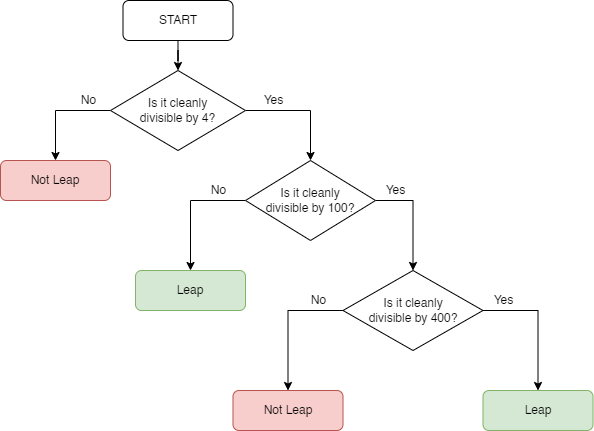

The diagram above was exported from draw.io. Its source (the exported page's mxGraphModel, read from the mxfile embedded in the PNG):
<mxGraphModel dx="733" dy="388" grid="1" gridSize="10" guides="1" tooltips="1" connect="1" arrows="1" fold="1" page="1" pageScale="1" pageWidth="827" pageHeight="1169" math="0" shadow="0">
  <root>
    <mxCell id="0" />
    <mxCell id="1" parent="0" />
    <mxCell id="2NDhpl2rImddSKcT7an1-9" style="edgeStyle=orthogonalEdgeStyle;rounded=0;orthogonalLoop=1;jettySize=auto;html=1;entryX=0.5;entryY=0;entryDx=0;entryDy=0;" parent="1" source="2NDhpl2rImddSKcT7an1-1" target="2NDhpl2rImddSKcT7an1-2" edge="1">
      <mxGeometry relative="1" as="geometry" />
    </mxCell>
    <mxCell id="2NDhpl2rImddSKcT7an1-1" value="START" style="rounded=1;whiteSpace=wrap;html=1;" parent="1" vertex="1">
      <mxGeometry x="239.5" y="100" width="110" height="40" as="geometry" />
    </mxCell>
    <mxCell id="2NDhpl2rImddSKcT7an1-5" style="edgeStyle=orthogonalEdgeStyle;rounded=0;orthogonalLoop=1;jettySize=auto;html=1;entryX=0.5;entryY=0;entryDx=0;entryDy=0;" parent="1" source="2NDhpl2rImddSKcT7an1-2" target="2NDhpl2rImddSKcT7an1-3" edge="1">
      <mxGeometry relative="1" as="geometry">
        <Array as="points">
          <mxPoint x="172.5" y="210" />
        </Array>
      </mxGeometry>
    </mxCell>
    <mxCell id="2NDhpl2rImddSKcT7an1-6" style="edgeStyle=orthogonalEdgeStyle;rounded=0;orthogonalLoop=1;jettySize=auto;html=1;entryX=0.5;entryY=0;entryDx=0;entryDy=0;" parent="1" source="2NDhpl2rImddSKcT7an1-2" target="2NDhpl2rImddSKcT7an1-10" edge="1">
      <mxGeometry relative="1" as="geometry">
        <mxPoint x="417.5" y="260" as="targetPoint" />
        <Array as="points">
          <mxPoint x="427.5" y="210" />
        </Array>
      </mxGeometry>
    </mxCell>
    <mxCell id="2NDhpl2rImddSKcT7an1-2" value="Is it cleanly &lt;br&gt;divisible by 4?" style="rhombus;whiteSpace=wrap;html=1;" parent="1" vertex="1">
      <mxGeometry x="227" y="170" width="135" height="80" as="geometry" />
    </mxCell>
    <mxCell id="2NDhpl2rImddSKcT7an1-3" value="Not Leap" style="rounded=1;whiteSpace=wrap;html=1;fillColor=#f8cecc;strokeColor=#b85450;" parent="1" vertex="1">
      <mxGeometry x="117" y="260" width="110" height="40" as="geometry" />
    </mxCell>
    <mxCell id="2NDhpl2rImddSKcT7an1-7" value="No" style="text;html=1;align=center;verticalAlign=middle;resizable=0;points=[];autosize=1;" parent="1" vertex="1">
      <mxGeometry x="189.5" y="190" width="30" height="20" as="geometry" />
    </mxCell>
    <mxCell id="2NDhpl2rImddSKcT7an1-8" value="Yes" style="text;html=1;align=center;verticalAlign=middle;resizable=0;points=[];autosize=1;" parent="1" vertex="1">
      <mxGeometry x="369.5" y="190" width="40" height="20" as="geometry" />
    </mxCell>
    <mxCell id="2NDhpl2rImddSKcT7an1-13" style="edgeStyle=orthogonalEdgeStyle;rounded=0;orthogonalLoop=1;jettySize=auto;html=1;exitX=0;exitY=0.5;exitDx=0;exitDy=0;entryX=0.5;entryY=0;entryDx=0;entryDy=0;" parent="1" source="2NDhpl2rImddSKcT7an1-10" target="2NDhpl2rImddSKcT7an1-12" edge="1">
      <mxGeometry relative="1" as="geometry" />
    </mxCell>
    <mxCell id="2NDhpl2rImddSKcT7an1-18" style="edgeStyle=orthogonalEdgeStyle;rounded=0;orthogonalLoop=1;jettySize=auto;html=1;exitX=1;exitY=0.5;exitDx=0;exitDy=0;entryX=0.5;entryY=0;entryDx=0;entryDy=0;" parent="1" source="2NDhpl2rImddSKcT7an1-10" target="2NDhpl2rImddSKcT7an1-14" edge="1">
      <mxGeometry relative="1" as="geometry" />
    </mxCell>
    <mxCell id="2NDhpl2rImddSKcT7an1-10" value="Is it cleanly &lt;br&gt;divisible by 100?" style="rhombus;whiteSpace=wrap;html=1;" parent="1" vertex="1">
      <mxGeometry x="362" y="260" width="130" height="80" as="geometry" />
    </mxCell>
    <mxCell id="2NDhpl2rImddSKcT7an1-12" value="Leap" style="rounded=1;whiteSpace=wrap;html=1;fillColor=#d5e8d4;strokeColor=#82b366;" parent="1" vertex="1">
      <mxGeometry x="252" y="370" width="110" height="40" as="geometry" />
    </mxCell>
    <mxCell id="2NDhpl2rImddSKcT7an1-25" style="edgeStyle=orthogonalEdgeStyle;rounded=0;orthogonalLoop=1;jettySize=auto;html=1;exitX=0;exitY=0.5;exitDx=0;exitDy=0;entryX=0.5;entryY=0;entryDx=0;entryDy=0;" parent="1" source="2NDhpl2rImddSKcT7an1-14" target="2NDhpl2rImddSKcT7an1-24" edge="1">
      <mxGeometry relative="1" as="geometry" />
    </mxCell>
    <mxCell id="2NDhpl2rImddSKcT7an1-26" style="edgeStyle=orthogonalEdgeStyle;rounded=0;orthogonalLoop=1;jettySize=auto;html=1;exitX=1;exitY=0.5;exitDx=0;exitDy=0;entryX=0.5;entryY=0;entryDx=0;entryDy=0;" parent="1" source="2NDhpl2rImddSKcT7an1-14" target="2NDhpl2rImddSKcT7an1-19" edge="1">
      <mxGeometry relative="1" as="geometry" />
    </mxCell>
    <mxCell id="2NDhpl2rImddSKcT7an1-14" value="Is it cleanly &lt;br&gt;divisible by 400?" style="rhombus;whiteSpace=wrap;html=1;" parent="1" vertex="1">
      <mxGeometry x="459.5" y="370" width="140" height="80" as="geometry" />
    </mxCell>
    <mxCell id="2NDhpl2rImddSKcT7an1-19" value="Leap" style="rounded=1;whiteSpace=wrap;html=1;fillColor=#d5e8d4;strokeColor=#82b366;" parent="1" vertex="1">
      <mxGeometry x="599.5" y="490" width="110" height="40" as="geometry" />
    </mxCell>
    <mxCell id="2NDhpl2rImddSKcT7an1-20" value="Yes" style="text;html=1;align=center;verticalAlign=middle;resizable=0;points=[];autosize=1;" parent="1" vertex="1">
      <mxGeometry x="492" y="280" width="40" height="20" as="geometry" />
    </mxCell>
    <mxCell id="2NDhpl2rImddSKcT7an1-21" value="No" style="text;html=1;align=center;verticalAlign=middle;resizable=0;points=[];autosize=1;" parent="1" vertex="1">
      <mxGeometry x="319.5" y="280" width="30" height="20" as="geometry" />
    </mxCell>
    <mxCell id="2NDhpl2rImddSKcT7an1-22" value="No" style="text;html=1;align=center;verticalAlign=middle;resizable=0;points=[];autosize=1;" parent="1" vertex="1">
      <mxGeometry x="419.5" y="390" width="30" height="20" as="geometry" />
    </mxCell>
    <mxCell id="2NDhpl2rImddSKcT7an1-23" value="Yes" style="text;html=1;align=center;verticalAlign=middle;resizable=0;points=[];autosize=1;" parent="1" vertex="1">
      <mxGeometry x="599.5" y="390" width="40" height="20" as="geometry" />
    </mxCell>
    <mxCell id="2NDhpl2rImddSKcT7an1-24" value="Not Leap" style="rounded=1;whiteSpace=wrap;html=1;fillColor=#f8cecc;strokeColor=#b85450;" parent="1" vertex="1">
      <mxGeometry x="349.5" y="490" width="110" height="40" as="geometry" />
    </mxCell>
  </root>
</mxGraphModel>